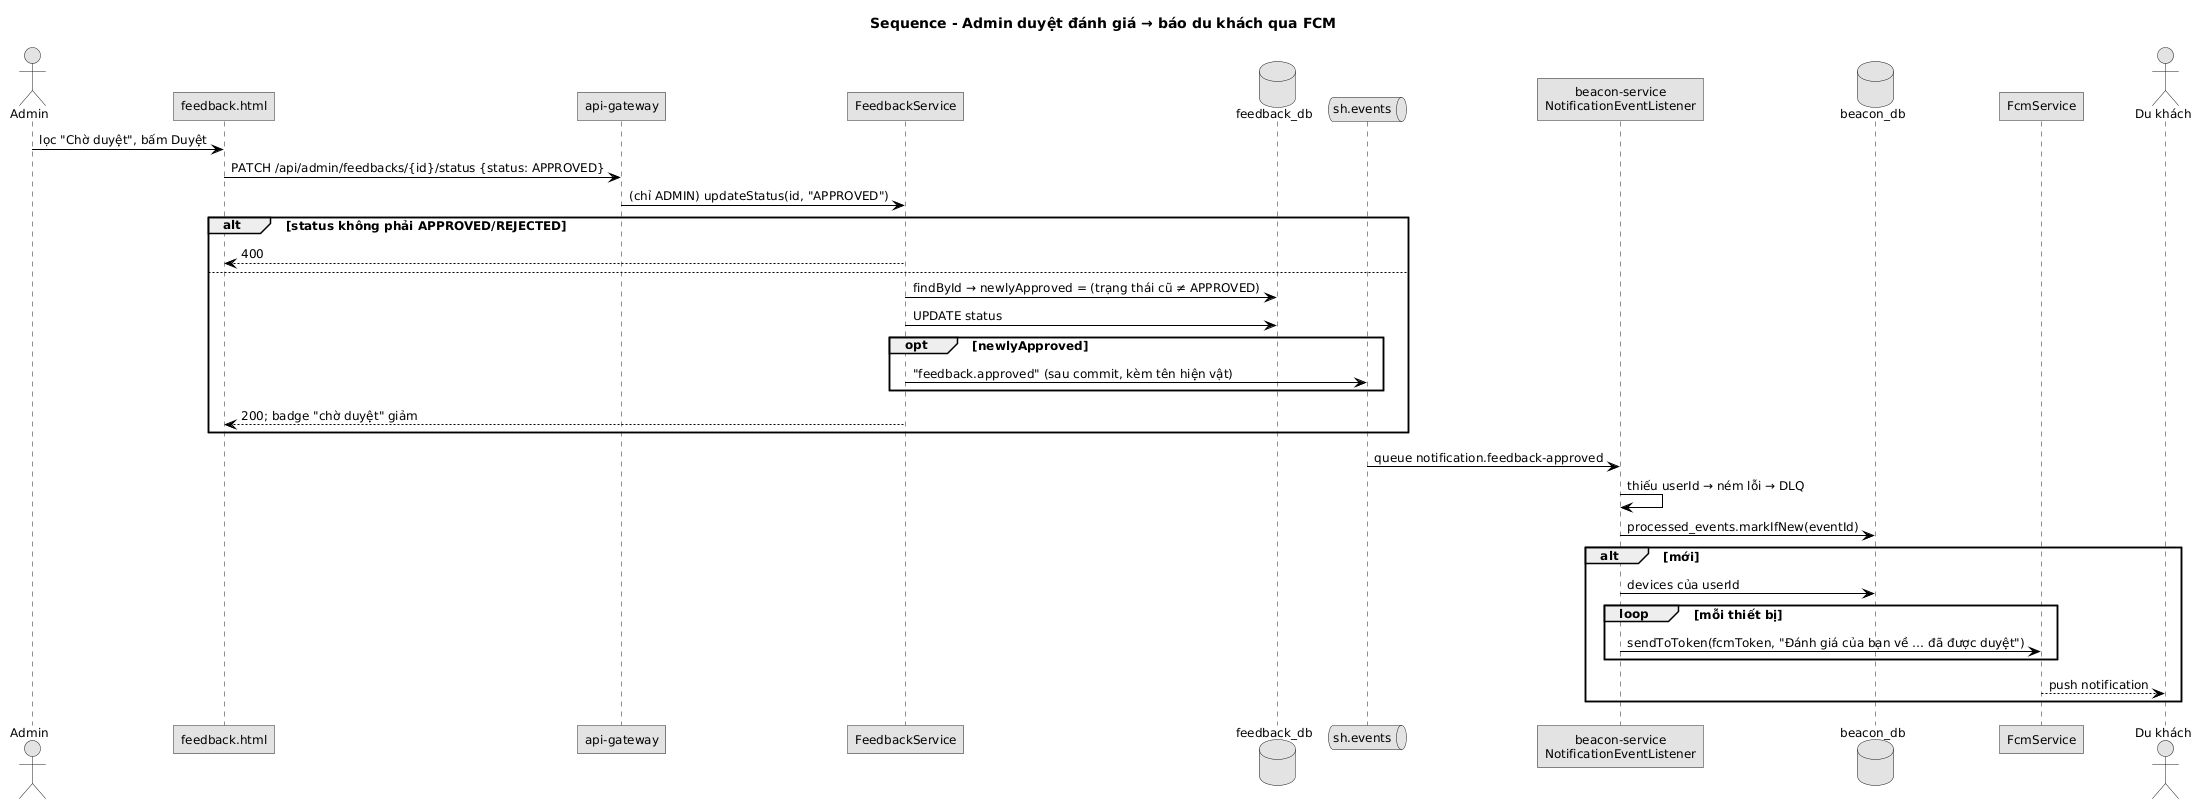

The diagram above was rendered by PlantUML. Its source (embedded in the PNG):
@startuml
skinparam defaultFontName "DejaVu Sans"
skinparam defaultFontSize 12
skinparam monochrome true
skinparam shadowing false
skinparam roundcorner 0
skinparam linetype ortho
skinparam classAttributeIconSize 0
skinparam sequenceMessageAlign left
skinparam ArrowColor #000000
title Sequence - Admin duyệt đánh giá → báo du khách qua FCM
actor Admin
participant "feedback.html" as W
participant "api-gateway" as G
participant "FeedbackService" as S
database "feedback_db" as DB
queue "sh.events" as MQ
participant "beacon-service\nNotificationEventListener" as L
database "beacon_db" as BDB
participant "FcmService" as F
actor "Du khách" as U

Admin -> W : lọc "Chờ duyệt", bấm Duyệt
W -> G : PATCH /api/admin/feedbacks/{id}/status {status: APPROVED}
G -> S : (chỉ ADMIN) updateStatus(id, "APPROVED")
alt status không phải APPROVED/REJECTED
  S --> W : 400
else
  S -> DB : findById → newlyApproved = (trạng thái cũ ≠ APPROVED)
  S -> DB : UPDATE status
  opt newlyApproved
    S -> MQ : "feedback.approved" (sau commit, kèm tên hiện vật)
  end
  S --> W : 200; badge "chờ duyệt" giảm
end
MQ -> L : queue notification.feedback-approved
L -> L : thiếu userId → ném lỗi → DLQ
L -> BDB : processed_events.markIfNew(eventId)
alt mới
  L -> BDB : devices của userId
  loop mỗi thiết bị
    L -> F : sendToToken(fcmToken, "Đánh giá của bạn về … đã được duyệt")
  end
  F --> U : push notification
end
@enduml